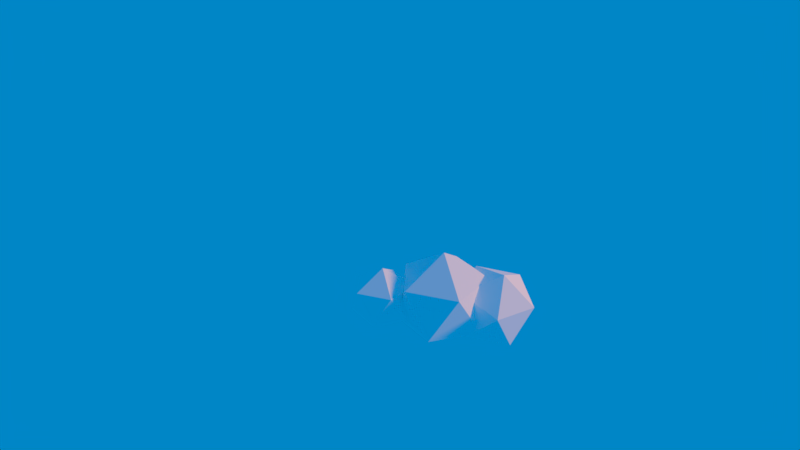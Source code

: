 # Source: cloud.blend  (saved by Blender 2.90.8; exported with 4.5.12 LTS)
import bpy
from mathutils import Matrix  # noqa: F401  (used for matrix-valued properties, if any)

bpy.ops.wm.read_factory_settings(use_empty=True)
scene = bpy.context.scene
scene.name = 'Scene'

# ---- collections
col_collection_1 = bpy.data.collections.new('Collection 1'); scene.collection.children.link(col_collection_1)

# ---- materials (node trees are filled in below, after node groups)
mat_material_007 = bpy.data.materials.new('Material.007')
mat_material_007.alpha_threshold = 0.0
mat_material_007.use_transparent_shadow = False
mat_material_007.diffuse_color = (1.0, 1.0, 1.0, 1.0)
mat_material_007.roughness = 0.5

# ---- material node trees

# ---- world
world_world = bpy.data.worlds.new('World'); scene.world = world_world
world_world.color = (0.0, 0.2385, 0.5692)
world_world.use_sun_shadow = False
world_world.sun_shadow_jitter_overblur = 0.0
world_world.cycles.sampling_method = 'MANUAL'
world_world.light_settings.ao_factor = 0.81

# ---- cameras
cam_camera = bpy.data.cameras.new('Camera')
cam_camera.clip_end = 100.0
cam_camera.lens = 35.0
cam_camera.sensor_width = 32.0
cam_camera.sensor_height = 18.0
cam_camera.ortho_scale = 7.314
cam_camera.dof.focus_distance = 0.0
cam_camera.dof.aperture_fstop = 128.0

# ---- lights
light_sun = bpy.data.lights.new('Sun', 'SUN')
light_sun.color = (1.0, 0.3763, 0.0)
light_sun.transmission_factor = 0.0
light_sun.angle = 0.1993
light_sun.energy = 2.02
light_sun.shadow_buffer_clip_start = 0.5
light_sun.shadow_soft_size = 0.1
light_sun.shadow_cascade_max_distance = 1000.0

# ---- meshes
me_icosphere_001 = bpy.data.meshes.new('Icosphere.001')
me_icosphere_001.from_pydata([(0.0, 0.0, -1.0), (0.7236, -0.5257, -0.4472), (-0.2764, -0.8506, -0.4472), (-0.8944, 0.0, -0.4472), (-0.2764, 0.8506, -0.4472), (0.7236, 0.5257, -0.4472), (0.2764, -0.8506, 0.4472), (-0.7236, -0.5257, 0.4472), (-0.7236, 0.5257, 0.4472), (0.2764, 0.8506, 0.4472), (0.8944, 0.0, 0.4472), (0.0, 0.0, 1.0), (-1.159, -0.02885, -0.6443), (-0.6881, -0.3712, -0.2843), (-1.339, -0.5829, -0.2843), (-1.742, -0.02885, -0.2843), (-1.339, 0.5251, -0.2843), (-0.6881, 0.3135, -0.2843), (-0.9793, -0.5829, 0.2982), (-1.631, -0.3712, 0.2982), (-1.631, 0.3135, 0.2982), (-0.9793, 0.5251, 0.2982), (-0.5768, -0.02885, 0.2982), (-1.159, -0.02885, 0.6582), (0.2248, 0.2873, -0.2866), (0.4362, -0.5246, -0.5325), (0.3349, -0.337, 0.3154), (0.6531, 0.4653, 0.4545), (0.951, 0.7736, -0.3074), (0.817, 0.1618, -0.9174), (0.9951, -0.8484, 0.0567), (1.129, -0.2366, 0.6667), (1.51, 0.4498, 0.2817), (1.611, 0.2622, -0.5661), (1.293, -0.5401, -0.7052), (1.721, -0.3621, 0.03587)], [], [(0, 1, 2), (1, 0, 5), (0, 2, 3), (0, 3, 4), (0, 4, 5), (1, 5, 10), (2, 1, 6), (3, 2, 7), (4, 3, 8), (5, 4, 9), (1, 10, 6), (2, 6, 7), (3, 7, 8), (4, 8, 9), (5, 9, 10), (6, 10, 11), (7, 6, 11), (8, 7, 11), (9, 8, 11), (10, 9, 11), (12, 13, 14), (13, 12, 17), (12, 14, 15), (12, 15, 16), (12, 16, 17), (13, 17, 22), (14, 13, 18), (15, 14, 19), (16, 15, 20), (17, 16, 21), (13, 22, 18), (14, 18, 19), (15, 19, 20), (16, 20, 21), (17, 21, 22), (18, 22, 23), (19, 18, 23), (20, 19, 23), (21, 20, 23), (22, 21, 23), (24, 25, 26), (25, 24, 29), (24, 26, 27), (24, 27, 28), (24, 28, 29), (25, 29, 34), (26, 25, 30), (27, 26, 31), (28, 27, 32), (29, 28, 33), (25, 34, 30), (26, 30, 31), (27, 31, 32), (28, 32, 33), (29, 33, 34), (30, 34, 35), (31, 30, 35), (32, 31, 35), (33, 32, 35), (34, 33, 35)])
me_icosphere_001.materials.append(mat_material_007)
me_icosphere_001.use_remesh_preserve_volume = False
me_icosphere_001.use_remesh_preserve_attributes = False
me_icosphere_001.use_mirror_vertex_groups = False
me_icosphere_001.update()

# ---- objects
ob_icosphere = bpy.data.objects.new('Icosphere', me_icosphere_001)
ob_sun = bpy.data.objects.new('Sun', light_sun)
ob_camera = bpy.data.objects.new('Camera', cam_camera)

# ---- transforms, parenting, visibility, modifiers, constraints
ob_icosphere.location = (0.0, 0.0, 0.0)
ob_icosphere.lineart.crease_threshold = 0.0
ob_sun.location = (7.228, -0.8388, 5.555)
ob_sun.rotation_euler = (0.0, 1.128, 0.0)
ob_sun.lineart.crease_threshold = 0.0
ob_camera.location = (-0.4252, -14.42, 9.005)
ob_camera.rotation_euler = (1.095, 5.102e-08, 0.028)
ob_camera.scale = (1.0, 1.0, 1.0)
ob_camera.lock_rotations_4d = False
ob_camera.empty_display_type = 'ARROWS'
ob_camera.color = (0.0, 0.0, 0.0, 0.0)
ob_camera.display_type = 'WIRE'
ob_camera.lineart.crease_threshold = 0.0

# ---- collection membership
col_collection_1.objects.link(ob_icosphere)
col_collection_1.objects.link(ob_sun)
col_collection_1.objects.link(ob_camera)

# ---- scene / render settings (as saved in the file)
scene.camera = ob_camera
scene.frame_start = 1; scene.frame_end = 250; scene.frame_set(0)
scene.render.engine = 'BLENDER_EEVEE_NEXT'
scene.render.resolution_percentage = 50
scene.render.dither_intensity = 0.0
scene.cycles.use_denoising = False
scene.cycles.samples = 128
scene.cycles.sampling_pattern = 'TABULATED_SOBOL'
scene.cycles.light_sampling_threshold = 0.0
scene.cycles.use_adaptive_sampling = False
scene.cycles.use_light_tree = False
scene.cycles.blur_glossy = 0.0
scene.cycles.sample_clamp_indirect = 0.0
scene.view_settings.view_transform = 'Standard'
bpy.context.view_layer.update()

